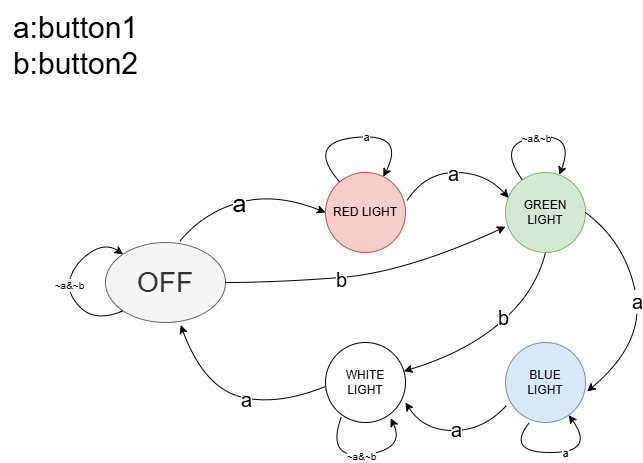

The diagram above was exported from draw.io. Its source (the exported page's mxGraphModel, read from the mxfile embedded in the PNG):
<mxGraphModel dx="2062" dy="655" grid="1" gridSize="10" guides="1" tooltips="1" connect="1" arrows="1" fold="1" page="1" pageScale="1" pageWidth="827" pageHeight="1169" math="0" shadow="0">
  <root>
    <mxCell id="0" />
    <mxCell id="1" parent="0" />
    <mxCell id="__JaGZ_KLaa9tJqmH835-2" value="&lt;font style=&quot;font-size: 28px;&quot;&gt;OFF&lt;/font&gt;" style="ellipse;whiteSpace=wrap;html=1;fillColor=#f5f5f5;fontColor=#333333;strokeColor=#666666;" vertex="1" parent="1">
      <mxGeometry x="90" y="260" width="120" height="80" as="geometry" />
    </mxCell>
    <mxCell id="__JaGZ_KLaa9tJqmH835-3" value="RED LIGHT" style="ellipse;whiteSpace=wrap;html=1;aspect=fixed;fillColor=#f8cecc;strokeColor=#b85450;" vertex="1" parent="1">
      <mxGeometry x="310" y="190" width="80" height="80" as="geometry" />
    </mxCell>
    <mxCell id="__JaGZ_KLaa9tJqmH835-4" value="GREEN&lt;div&gt;LIGHT&lt;/div&gt;" style="ellipse;whiteSpace=wrap;html=1;aspect=fixed;fillColor=#d5e8d4;strokeColor=#82b366;" vertex="1" parent="1">
      <mxGeometry x="490" y="190" width="80" height="80" as="geometry" />
    </mxCell>
    <mxCell id="__JaGZ_KLaa9tJqmH835-5" value="WHITE&lt;div&gt;LIGHT&lt;/div&gt;" style="ellipse;whiteSpace=wrap;html=1;aspect=fixed;" vertex="1" parent="1">
      <mxGeometry x="310" y="360" width="80" height="80" as="geometry" />
    </mxCell>
    <mxCell id="__JaGZ_KLaa9tJqmH835-6" value="BLUE&lt;div&gt;LIGHT&lt;/div&gt;" style="ellipse;whiteSpace=wrap;html=1;aspect=fixed;fillColor=#dae8fc;strokeColor=#6c8ebf;" vertex="1" parent="1">
      <mxGeometry x="490" y="360" width="80" height="80" as="geometry" />
    </mxCell>
    <mxCell id="__JaGZ_KLaa9tJqmH835-13" value="" style="curved=1;endArrow=classic;html=1;rounded=0;entryX=0.04;entryY=0.317;entryDx=0;entryDy=0;entryPerimeter=0;exitX=1.02;exitY=0.348;exitDx=0;exitDy=0;exitPerimeter=0;" edge="1" parent="1" source="__JaGZ_KLaa9tJqmH835-3" target="__JaGZ_KLaa9tJqmH835-4">
      <mxGeometry width="50" height="50" relative="1" as="geometry">
        <mxPoint x="390" y="230" as="sourcePoint" />
        <mxPoint x="440" y="180" as="targetPoint" />
        <Array as="points">
          <mxPoint x="410" y="190" />
          <mxPoint x="470" y="190" />
        </Array>
      </mxGeometry>
    </mxCell>
    <mxCell id="__JaGZ_KLaa9tJqmH835-32" value="&lt;font style=&quot;font-size: 20px;&quot;&gt;a&lt;/font&gt;" style="edgeLabel;html=1;align=center;verticalAlign=middle;resizable=0;points=[];" vertex="1" connectable="0" parent="__JaGZ_KLaa9tJqmH835-13">
      <mxGeometry x="-0.0433" relative="1" as="geometry">
        <mxPoint as="offset" />
      </mxGeometry>
    </mxCell>
    <mxCell id="__JaGZ_KLaa9tJqmH835-14" value="" style="curved=1;endArrow=classic;html=1;rounded=0;entryX=0.04;entryY=0.317;entryDx=0;entryDy=0;entryPerimeter=0;exitX=1.02;exitY=0.348;exitDx=0;exitDy=0;exitPerimeter=0;" edge="1" parent="1">
      <mxGeometry width="50" height="50" relative="1" as="geometry">
        <mxPoint x="491" y="423" as="sourcePoint" />
        <mxPoint x="390" y="420" as="targetPoint" />
        <Array as="points">
          <mxPoint x="468" y="448" />
          <mxPoint x="408" y="448" />
        </Array>
      </mxGeometry>
    </mxCell>
    <mxCell id="__JaGZ_KLaa9tJqmH835-34" value="&lt;font style=&quot;font-size: 20px;&quot;&gt;a&lt;/font&gt;" style="edgeLabel;html=1;align=center;verticalAlign=middle;resizable=0;points=[];" vertex="1" connectable="0" parent="__JaGZ_KLaa9tJqmH835-14">
      <mxGeometry x="-0.0323" y="-2" relative="1" as="geometry">
        <mxPoint as="offset" />
      </mxGeometry>
    </mxCell>
    <mxCell id="__JaGZ_KLaa9tJqmH835-15" value="" style="curved=1;endArrow=classic;html=1;rounded=0;entryX=0;entryY=0.5;entryDx=0;entryDy=0;exitX=0.62;exitY=-0.017;exitDx=0;exitDy=0;exitPerimeter=0;" edge="1" parent="1" source="__JaGZ_KLaa9tJqmH835-2" target="__JaGZ_KLaa9tJqmH835-3">
      <mxGeometry width="50" height="50" relative="1" as="geometry">
        <mxPoint x="170" y="258" as="sourcePoint" />
        <mxPoint x="271" y="255" as="targetPoint" />
        <Array as="points">
          <mxPoint x="188" y="230" />
          <mxPoint x="260" y="210" />
        </Array>
      </mxGeometry>
    </mxCell>
    <mxCell id="__JaGZ_KLaa9tJqmH835-31" value="&lt;font style=&quot;font-size: 25px;&quot;&gt;a&lt;/font&gt;" style="edgeLabel;html=1;align=center;verticalAlign=middle;resizable=0;points=[];" vertex="1" connectable="0" parent="__JaGZ_KLaa9tJqmH835-15">
      <mxGeometry x="-0.0993" y="1" relative="1" as="geometry">
        <mxPoint as="offset" />
      </mxGeometry>
    </mxCell>
    <mxCell id="__JaGZ_KLaa9tJqmH835-16" value="" style="curved=1;endArrow=classic;html=1;rounded=0;entryX=0.627;entryY=1.033;entryDx=0;entryDy=0;exitX=1.02;exitY=0.348;exitDx=0;exitDy=0;exitPerimeter=0;entryPerimeter=0;" edge="1" parent="1" target="__JaGZ_KLaa9tJqmH835-2">
      <mxGeometry width="50" height="50" relative="1" as="geometry">
        <mxPoint x="310" y="404" as="sourcePoint" />
        <mxPoint x="170" y="376" as="targetPoint" />
        <Array as="points">
          <mxPoint x="260" y="424" />
          <mxPoint x="188" y="404" />
        </Array>
      </mxGeometry>
    </mxCell>
    <mxCell id="__JaGZ_KLaa9tJqmH835-35" value="&lt;font style=&quot;font-size: 20px;&quot;&gt;a&lt;/font&gt;" style="edgeLabel;html=1;align=center;verticalAlign=middle;resizable=0;points=[];" vertex="1" connectable="0" parent="__JaGZ_KLaa9tJqmH835-16">
      <mxGeometry x="-0.125" y="1" relative="1" as="geometry">
        <mxPoint as="offset" />
      </mxGeometry>
    </mxCell>
    <mxCell id="__JaGZ_KLaa9tJqmH835-17" value="" style="curved=1;endArrow=classic;html=1;rounded=0;entryX=1.02;entryY=0.613;entryDx=0;entryDy=0;entryPerimeter=0;exitX=1;exitY=0.5;exitDx=0;exitDy=0;" edge="1" parent="1" source="__JaGZ_KLaa9tJqmH835-4" target="__JaGZ_KLaa9tJqmH835-6">
      <mxGeometry width="50" height="50" relative="1" as="geometry">
        <mxPoint x="580" y="385" as="sourcePoint" />
        <mxPoint x="681" y="388" as="targetPoint" />
        <Array as="points">
          <mxPoint x="610" y="260" />
          <mxPoint x="630" y="360" />
        </Array>
      </mxGeometry>
    </mxCell>
    <mxCell id="__JaGZ_KLaa9tJqmH835-33" value="&lt;span style=&quot;font-size: 20px;&quot;&gt;a&lt;/span&gt;" style="edgeLabel;html=1;align=center;verticalAlign=middle;resizable=0;points=[];" vertex="1" connectable="0" parent="__JaGZ_KLaa9tJqmH835-17">
      <mxGeometry x="-0.0405" relative="1" as="geometry">
        <mxPoint as="offset" />
      </mxGeometry>
    </mxCell>
    <mxCell id="__JaGZ_KLaa9tJqmH835-19" value="" style="curved=1;endArrow=classic;html=1;rounded=0;entryX=0;entryY=0.678;entryDx=0;entryDy=0;entryPerimeter=0;" edge="1" parent="1" target="__JaGZ_KLaa9tJqmH835-4">
      <mxGeometry width="50" height="50" relative="1" as="geometry">
        <mxPoint x="210" y="300" as="sourcePoint" />
        <mxPoint x="480" y="250" as="targetPoint" />
        <Array as="points">
          <mxPoint x="260" y="300" />
          <mxPoint x="390" y="290" />
        </Array>
      </mxGeometry>
    </mxCell>
    <mxCell id="__JaGZ_KLaa9tJqmH835-36" value="b" style="edgeLabel;html=1;align=center;verticalAlign=middle;resizable=0;points=[];fontSize=20;" vertex="1" connectable="0" parent="__JaGZ_KLaa9tJqmH835-19">
      <mxGeometry x="-0.2019" y="-1" relative="1" as="geometry">
        <mxPoint as="offset" />
      </mxGeometry>
    </mxCell>
    <mxCell id="__JaGZ_KLaa9tJqmH835-20" value="" style="curved=1;endArrow=classic;html=1;rounded=0;exitX=0.5;exitY=1;exitDx=0;exitDy=0;" edge="1" parent="1" source="__JaGZ_KLaa9tJqmH835-4" target="__JaGZ_KLaa9tJqmH835-5">
      <mxGeometry width="50" height="50" relative="1" as="geometry">
        <mxPoint x="440" y="330" as="sourcePoint" />
        <mxPoint x="490" y="280" as="targetPoint" />
        <Array as="points">
          <mxPoint x="520" y="310" />
          <mxPoint x="450" y="370" />
        </Array>
      </mxGeometry>
    </mxCell>
    <mxCell id="__JaGZ_KLaa9tJqmH835-37" value="b" style="edgeLabel;html=1;align=center;verticalAlign=middle;resizable=0;points=[];fontSize=20;" vertex="1" connectable="0" parent="__JaGZ_KLaa9tJqmH835-20">
      <mxGeometry x="-0.1754" y="-3" relative="1" as="geometry">
        <mxPoint y="1" as="offset" />
      </mxGeometry>
    </mxCell>
    <mxCell id="__JaGZ_KLaa9tJqmH835-38" value="" style="curved=1;endArrow=classic;html=1;rounded=0;" edge="1" parent="1" source="__JaGZ_KLaa9tJqmH835-4" target="__JaGZ_KLaa9tJqmH835-4">
      <mxGeometry width="50" height="50" relative="1" as="geometry">
        <mxPoint x="510" y="170" as="sourcePoint" />
        <mxPoint x="590" y="180" as="targetPoint" />
        <Array as="points">
          <mxPoint x="480" y="160" />
          <mxPoint x="560" y="150" />
        </Array>
      </mxGeometry>
    </mxCell>
    <mxCell id="__JaGZ_KLaa9tJqmH835-39" value="&lt;font style=&quot;font-size: 10px;&quot;&gt;~a&amp;amp;~b&lt;/font&gt;" style="edgeLabel;html=1;align=center;verticalAlign=middle;resizable=0;points=[];" vertex="1" connectable="0" parent="__JaGZ_KLaa9tJqmH835-38">
      <mxGeometry x="0.007" y="-1" relative="1" as="geometry">
        <mxPoint as="offset" />
      </mxGeometry>
    </mxCell>
    <mxCell id="__JaGZ_KLaa9tJqmH835-40" value="" style="curved=1;endArrow=classic;html=1;rounded=0;entryX=0.815;entryY=0.946;entryDx=0;entryDy=0;entryPerimeter=0;" edge="1" parent="1" target="__JaGZ_KLaa9tJqmH835-5">
      <mxGeometry width="50" height="50" relative="1" as="geometry">
        <mxPoint x="326" y="434" as="sourcePoint" />
        <mxPoint x="363" y="430" as="targetPoint" />
        <Array as="points">
          <mxPoint x="310" y="477" />
          <mxPoint x="390" y="467" />
        </Array>
      </mxGeometry>
    </mxCell>
    <mxCell id="__JaGZ_KLaa9tJqmH835-41" value="&lt;font style=&quot;font-size: 10px;&quot;&gt;~a&amp;amp;~b&lt;/font&gt;" style="edgeLabel;html=1;align=center;verticalAlign=middle;resizable=0;points=[];" vertex="1" connectable="0" parent="__JaGZ_KLaa9tJqmH835-40">
      <mxGeometry x="0.007" y="-1" relative="1" as="geometry">
        <mxPoint as="offset" />
      </mxGeometry>
    </mxCell>
    <mxCell id="__JaGZ_KLaa9tJqmH835-42" value="" style="curved=1;endArrow=classic;html=1;rounded=0;exitX=0;exitY=1;exitDx=0;exitDy=0;" edge="1" parent="1" source="__JaGZ_KLaa9tJqmH835-2" target="__JaGZ_KLaa9tJqmH835-2">
      <mxGeometry width="50" height="50" relative="1" as="geometry">
        <mxPoint x="80" y="350" as="sourcePoint" />
        <mxPoint x="74" y="303" as="targetPoint" />
        <Array as="points">
          <mxPoint x="80" y="340" />
          <mxPoint x="50" y="310" />
          <mxPoint x="60" y="280" />
          <mxPoint x="90" y="260" />
        </Array>
      </mxGeometry>
    </mxCell>
    <mxCell id="__JaGZ_KLaa9tJqmH835-43" value="&lt;font style=&quot;font-size: 10px;&quot;&gt;~a&amp;amp;~b&lt;/font&gt;" style="edgeLabel;html=1;align=center;verticalAlign=middle;resizable=0;points=[];" vertex="1" connectable="0" parent="__JaGZ_KLaa9tJqmH835-42">
      <mxGeometry x="0.007" y="-1" relative="1" as="geometry">
        <mxPoint as="offset" />
      </mxGeometry>
    </mxCell>
    <mxCell id="__JaGZ_KLaa9tJqmH835-44" value="" style="curved=1;endArrow=classic;html=1;rounded=0;" edge="1" parent="1" source="__JaGZ_KLaa9tJqmH835-3" target="__JaGZ_KLaa9tJqmH835-3">
      <mxGeometry width="50" height="50" relative="1" as="geometry">
        <mxPoint x="290" y="190" as="sourcePoint" />
        <mxPoint x="400" y="170" as="targetPoint" />
        <Array as="points">
          <mxPoint x="290" y="160" />
          <mxPoint x="390" y="150" />
        </Array>
      </mxGeometry>
    </mxCell>
    <mxCell id="__JaGZ_KLaa9tJqmH835-45" value="a" style="edgeLabel;html=1;align=center;verticalAlign=middle;resizable=0;points=[];" vertex="1" connectable="0" parent="__JaGZ_KLaa9tJqmH835-44">
      <mxGeometry x="0.1207" relative="1" as="geometry">
        <mxPoint as="offset" />
      </mxGeometry>
    </mxCell>
    <mxCell id="__JaGZ_KLaa9tJqmH835-46" value="" style="curved=1;endArrow=classic;html=1;rounded=0;" edge="1" parent="1" target="__JaGZ_KLaa9tJqmH835-6">
      <mxGeometry width="50" height="50" relative="1" as="geometry">
        <mxPoint x="514" y="440" as="sourcePoint" />
        <mxPoint x="558" y="446" as="targetPoint" />
        <Array as="points">
          <mxPoint x="490" y="470" />
          <mxPoint x="580" y="470" />
        </Array>
      </mxGeometry>
    </mxCell>
    <mxCell id="__JaGZ_KLaa9tJqmH835-47" value="a" style="edgeLabel;html=1;align=center;verticalAlign=middle;resizable=0;points=[];" vertex="1" connectable="0" parent="__JaGZ_KLaa9tJqmH835-46">
      <mxGeometry x="0.1207" relative="1" as="geometry">
        <mxPoint as="offset" />
      </mxGeometry>
    </mxCell>
    <mxCell id="__JaGZ_KLaa9tJqmH835-48" value="&lt;font style=&quot;font-size: 30px;&quot;&gt;a:button1&lt;/font&gt;&lt;div&gt;&lt;font style=&quot;font-size: 30px;&quot;&gt;b:button2&lt;/font&gt;&lt;/div&gt;" style="text;html=1;align=center;verticalAlign=middle;resizable=0;points=[];autosize=1;strokeColor=none;fillColor=none;" vertex="1" parent="1">
      <mxGeometry x="-15" y="18" width="150" height="90" as="geometry" />
    </mxCell>
  </root>
</mxGraphModel>